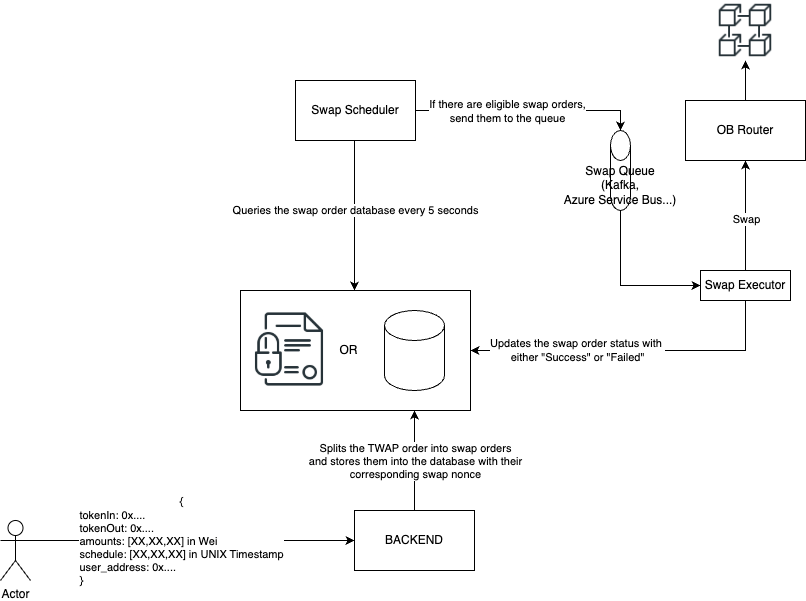

The diagram above was exported from draw.io. Its source (the exported page's mxGraphModel, read from the mxfile embedded in the PNG):
<mxGraphModel dx="1434" dy="1961" grid="1" gridSize="10" guides="1" tooltips="1" connect="1" arrows="1" fold="1" page="1" pageScale="1" pageWidth="827" pageHeight="1169" math="0" shadow="0">
  <root>
    <mxCell id="0" />
    <mxCell id="1" parent="0" />
    <mxCell id="ca1D0nJ64ocILe_iWLoo-40" value="" style="rounded=0;whiteSpace=wrap;html=1;" parent="1" vertex="1">
      <mxGeometry x="300" y="-30" width="230" height="120" as="geometry" />
    </mxCell>
    <mxCell id="ca1D0nJ64ocILe_iWLoo-2" value="BACKEND" style="rounded=0;whiteSpace=wrap;html=1;" parent="1" vertex="1">
      <mxGeometry x="414" y="190" width="120" height="60" as="geometry" />
    </mxCell>
    <mxCell id="ca1D0nJ64ocILe_iWLoo-5" value="" style="shape=cylinder3;whiteSpace=wrap;html=1;boundedLbl=1;backgroundOutline=1;size=15;" parent="1" vertex="1">
      <mxGeometry x="444" y="-10" width="60" height="80" as="geometry" />
    </mxCell>
    <mxCell id="ca1D0nJ64ocILe_iWLoo-9" style="edgeStyle=orthogonalEdgeStyle;rounded=0;orthogonalLoop=1;jettySize=auto;html=1;" parent="1" source="ca1D0nJ64ocILe_iWLoo-6" target="ca1D0nJ64ocILe_iWLoo-8" edge="1">
      <mxGeometry relative="1" as="geometry" />
    </mxCell>
    <mxCell id="ca1D0nJ64ocILe_iWLoo-10" value="Swap" style="edgeLabel;html=1;align=center;verticalAlign=middle;resizable=0;points=[];" parent="ca1D0nJ64ocILe_iWLoo-9" connectable="0" vertex="1">
      <mxGeometry x="-0.2" y="-3" relative="1" as="geometry">
        <mxPoint x="-3" y="-8" as="offset" />
      </mxGeometry>
    </mxCell>
    <mxCell id="ca1D0nJ64ocILe_iWLoo-6" value="Swap Executor" style="rounded=0;whiteSpace=wrap;html=1;" parent="1" vertex="1">
      <mxGeometry x="760" y="-50" width="90" height="30" as="geometry" />
    </mxCell>
    <mxCell id="ca1D0nJ64ocILe_iWLoo-37" style="edgeStyle=orthogonalEdgeStyle;rounded=0;orthogonalLoop=1;jettySize=auto;html=1;entryX=0.5;entryY=1;entryDx=0;entryDy=0;" parent="1" source="ca1D0nJ64ocILe_iWLoo-8" target="ca1D0nJ64ocILe_iWLoo-36" edge="1">
      <mxGeometry relative="1" as="geometry" />
    </mxCell>
    <mxCell id="ca1D0nJ64ocILe_iWLoo-8" value="OB Router" style="rounded=0;whiteSpace=wrap;html=1;" parent="1" vertex="1">
      <mxGeometry x="745" y="-220" width="120" height="60" as="geometry" />
    </mxCell>
    <mxCell id="ca1D0nJ64ocILe_iWLoo-11" style="edgeStyle=orthogonalEdgeStyle;rounded=0;orthogonalLoop=1;jettySize=auto;html=1;exitX=0.5;exitY=1;exitDx=0;exitDy=0;" parent="1" source="ca1D0nJ64ocILe_iWLoo-6" target="ca1D0nJ64ocILe_iWLoo-40" edge="1">
      <mxGeometry relative="1" as="geometry">
        <mxPoint x="885" as="sourcePoint" />
        <mxPoint x="534" y="30" as="targetPoint" />
        <Array as="points">
          <mxPoint x="805" y="30" />
        </Array>
      </mxGeometry>
    </mxCell>
    <mxCell id="ca1D0nJ64ocILe_iWLoo-13" value="Updates the swap order status with&amp;nbsp;&lt;div&gt;either &quot;Success&quot; or &quot;Failed&quot;&lt;/div&gt;" style="edgeLabel;html=1;align=center;verticalAlign=middle;resizable=0;points=[];" parent="ca1D0nJ64ocILe_iWLoo-11" connectable="0" vertex="1">
      <mxGeometry x="0.0345" y="-2" relative="1" as="geometry">
        <mxPoint x="-51" y="1" as="offset" />
      </mxGeometry>
    </mxCell>
    <mxCell id="ca1D0nJ64ocILe_iWLoo-12" style="edgeStyle=orthogonalEdgeStyle;rounded=0;orthogonalLoop=1;jettySize=auto;html=1;" parent="1" source="ca1D0nJ64ocILe_iWLoo-2" edge="1">
      <mxGeometry relative="1" as="geometry">
        <mxPoint x="474" y="90" as="targetPoint" />
      </mxGeometry>
    </mxCell>
    <mxCell id="ca1D0nJ64ocILe_iWLoo-14" value="Splits the TWAP order into swap orders&lt;div&gt;and stores them into the database with their&lt;/div&gt;&lt;div&gt;corresponding swap nonce&lt;/div&gt;" style="edgeLabel;html=1;align=center;verticalAlign=middle;resizable=0;points=[];" parent="ca1D0nJ64ocILe_iWLoo-12" connectable="0" vertex="1">
      <mxGeometry x="-0.569" y="-2" relative="1" as="geometry">
        <mxPoint x="-2" y="-28" as="offset" />
      </mxGeometry>
    </mxCell>
    <mxCell id="ca1D0nJ64ocILe_iWLoo-24" style="edgeStyle=orthogonalEdgeStyle;rounded=0;orthogonalLoop=1;jettySize=auto;html=1;entryX=0.5;entryY=0;entryDx=0;entryDy=0;entryPerimeter=0;" parent="1" source="ca1D0nJ64ocILe_iWLoo-19" target="ca1D0nJ64ocILe_iWLoo-23" edge="1">
      <mxGeometry relative="1" as="geometry" />
    </mxCell>
    <mxCell id="ca1D0nJ64ocILe_iWLoo-34" value="If there are eligible swap orders,&lt;div&gt;send them to the queue&lt;/div&gt;" style="edgeLabel;html=1;align=center;verticalAlign=middle;resizable=0;points=[];" parent="ca1D0nJ64ocILe_iWLoo-24" connectable="0" vertex="1">
      <mxGeometry x="-0.2933" y="2" relative="1" as="geometry">
        <mxPoint x="11" y="2" as="offset" />
      </mxGeometry>
    </mxCell>
    <mxCell id="ca1D0nJ64ocILe_iWLoo-19" value="Swap Scheduler" style="rounded=0;whiteSpace=wrap;html=1;" parent="1" vertex="1">
      <mxGeometry x="355" y="-240" width="120" height="60" as="geometry" />
    </mxCell>
    <mxCell id="ca1D0nJ64ocILe_iWLoo-21" style="edgeStyle=orthogonalEdgeStyle;rounded=0;orthogonalLoop=1;jettySize=auto;html=1;entryX=0.5;entryY=0;entryDx=0;entryDy=0;exitX=0.5;exitY=1;exitDx=0;exitDy=0;" parent="1" source="ca1D0nJ64ocILe_iWLoo-19" edge="1">
      <mxGeometry relative="1" as="geometry">
        <mxPoint x="473" y="-180" as="sourcePoint" />
        <mxPoint x="414" y="-30" as="targetPoint" />
        <Array as="points">
          <mxPoint x="414" y="-140" />
          <mxPoint x="414" y="-140" />
        </Array>
      </mxGeometry>
    </mxCell>
    <mxCell id="ca1D0nJ64ocILe_iWLoo-22" value="Queries the swap order database every 5 seconds" style="edgeLabel;html=1;align=center;verticalAlign=middle;resizable=0;points=[];" parent="ca1D0nJ64ocILe_iWLoo-21" connectable="0" vertex="1">
      <mxGeometry x="0.2224" y="-2" relative="1" as="geometry">
        <mxPoint x="2" y="-22" as="offset" />
      </mxGeometry>
    </mxCell>
    <mxCell id="ca1D0nJ64ocILe_iWLoo-50" value="" style="edgeStyle=orthogonalEdgeStyle;rounded=0;orthogonalLoop=1;jettySize=auto;html=1;entryX=0;entryY=0.5;entryDx=0;entryDy=0;" parent="1" source="ca1D0nJ64ocILe_iWLoo-23" target="ca1D0nJ64ocILe_iWLoo-6" edge="1">
      <mxGeometry relative="1" as="geometry">
        <mxPoint x="680" y="-65" as="targetPoint" />
        <Array as="points">
          <mxPoint x="680" y="-35" />
        </Array>
      </mxGeometry>
    </mxCell>
    <mxCell id="ca1D0nJ64ocILe_iWLoo-23" value="" style="shape=cylinder3;whiteSpace=wrap;html=1;boundedLbl=1;backgroundOutline=1;size=15;rotation=0;" parent="1" vertex="1">
      <mxGeometry x="670" y="-190" width="20" height="80" as="geometry" />
    </mxCell>
    <mxCell id="ca1D0nJ64ocILe_iWLoo-28" value="Swap Queue&lt;div&gt;(Kafka,&lt;/div&gt;&lt;div&gt;Azure Service Bus...)&lt;/div&gt;" style="text;html=1;align=center;verticalAlign=middle;whiteSpace=wrap;rounded=0;" parent="1" vertex="1">
      <mxGeometry x="615" y="-150" width="130" height="30" as="geometry" />
    </mxCell>
    <mxCell id="ca1D0nJ64ocILe_iWLoo-36" value="" style="shape=image;html=1;verticalAlign=top;verticalLabelPosition=bottom;labelBackgroundColor=#ffffff;imageAspect=0;aspect=fixed;image=https://cdn1.iconfinder.com/data/icons/cryptocurrency-blockchain-fintech-free/32/Cryptocurrency_blockchain_data-37-128.png" parent="1" vertex="1">
      <mxGeometry x="775" y="-320" width="60" height="60" as="geometry" />
    </mxCell>
    <mxCell id="ca1D0nJ64ocILe_iWLoo-38" value="" style="shape=image;html=1;verticalAlign=top;verticalLabelPosition=bottom;labelBackgroundColor=#ffffff;imageAspect=0;aspect=fixed;image=https://cdn1.iconfinder.com/data/icons/cryptocurrency-blockchain-fintech-free/32/Cryptocurrency_digital_contract-128.png" parent="1" vertex="1">
      <mxGeometry x="310" y="-10" width="78" height="78" as="geometry" />
    </mxCell>
    <mxCell id="ca1D0nJ64ocILe_iWLoo-39" value="OR" style="text;html=1;align=center;verticalAlign=middle;resizable=0;points=[];autosize=1;strokeColor=none;fillColor=none;" parent="1" vertex="1">
      <mxGeometry x="388" y="15" width="40" height="30" as="geometry" />
    </mxCell>
    <mxCell id="ca1D0nJ64ocILe_iWLoo-42" style="edgeStyle=orthogonalEdgeStyle;rounded=0;orthogonalLoop=1;jettySize=auto;html=1;entryX=0;entryY=0.5;entryDx=0;entryDy=0;exitX=1;exitY=0.3333333333333333;exitDx=0;exitDy=0;exitPerimeter=0;" parent="1" source="ca1D0nJ64ocILe_iWLoo-41" target="ca1D0nJ64ocILe_iWLoo-2" edge="1">
      <mxGeometry relative="1" as="geometry">
        <Array as="points">
          <mxPoint x="90" y="220" />
        </Array>
      </mxGeometry>
    </mxCell>
    <mxCell id="ca1D0nJ64ocILe_iWLoo-43" value="&lt;span style=&quot;text-align: left;&quot;&gt;{&lt;/span&gt;&lt;div style=&quot;text-align: left;&quot;&gt;tokenIn: 0x....&lt;/div&gt;&lt;div style=&quot;text-align: left;&quot;&gt;tokenOut: 0x....&lt;br&gt;&lt;div&gt;&lt;div&gt;amounts: [XX,XX,XX] in Wei&lt;/div&gt;&lt;div&gt;schedule: [XX,XX,XX] in UNIX Timestamp&lt;/div&gt;&lt;div&gt;user_address: 0x....&amp;nbsp;&lt;/div&gt;&lt;div&gt;}&lt;/div&gt;&lt;/div&gt;&lt;/div&gt;" style="edgeLabel;html=1;align=center;verticalAlign=middle;resizable=0;points=[];" parent="ca1D0nJ64ocILe_iWLoo-42" connectable="0" vertex="1">
      <mxGeometry x="-0.6419" y="-2" relative="1" as="geometry">
        <mxPoint x="92" y="-2" as="offset" />
      </mxGeometry>
    </mxCell>
    <mxCell id="ca1D0nJ64ocILe_iWLoo-41" value="Actor" style="shape=umlActor;verticalLabelPosition=bottom;verticalAlign=top;html=1;outlineConnect=0;" parent="1" vertex="1">
      <mxGeometry x="60" y="200" width="30" height="60" as="geometry" />
    </mxCell>
  </root>
</mxGraphModel>